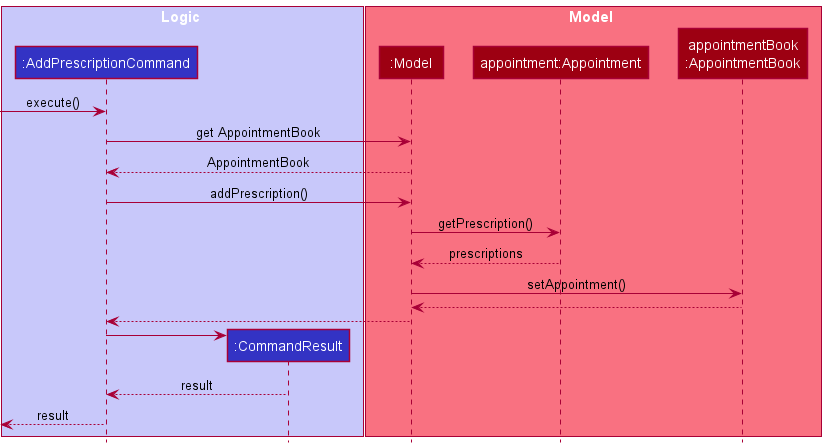

The diagram above was rendered by PlantUML. Its source (embedded in the PNG):
@startuml
!include style.puml

box Logic LOGIC_COLOR_T1
participant ":AddPrescriptionCommand" as AddPrescriptionCommand LOGIC_COLOR
participant ":CommandResult" as CommandResult LOGIC_COLOR
end box

box Model MODEL_COLOR_T1
participant ":Model" as Model MODEL_COLOR
participant "appointment:Appointment" as appointment MODEL_COLOR
participant "appointmentBook\n:AppointmentBook" as appointmentBook MODEL_COLOR
end box

[-> AddPrescriptionCommand : execute()

AddPrescriptionCommand -> Model : get AppointmentBook

Model --> AddPrescriptionCommand : AppointmentBook


AddPrescriptionCommand -> Model : addPrescription()
Model -> appointment : getPrescription()
appointment --> Model : prescriptions
Model -> appointmentBook : setAppointment()
appointmentBook --> Model

Model ---> AddPrescriptionCommand

create CommandResult
AddPrescriptionCommand -> CommandResult
CommandResult ---> AddPrescriptionCommand : result

[<--AddPrescriptionCommand : result

@enduml